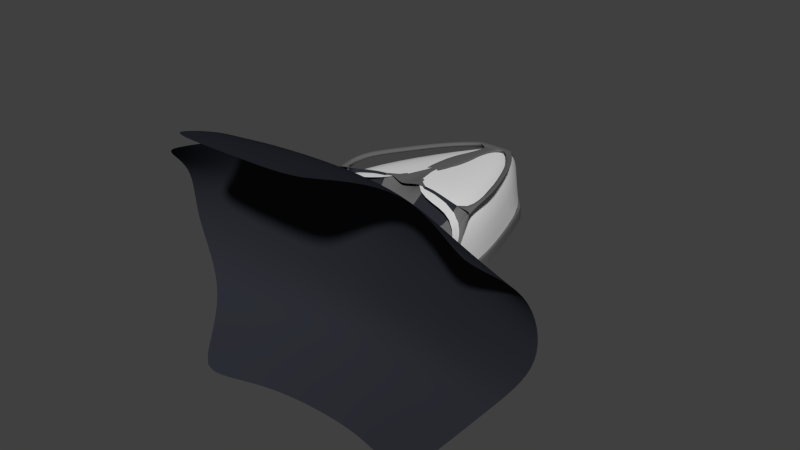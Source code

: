 # Source: Spaceship.blend  (saved by Blender 2.75.0; exported with 4.5.12 LTS)
import bpy
from mathutils import Matrix  # noqa: F401  (used for matrix-valued properties, if any)

bpy.ops.wm.read_factory_settings(use_empty=True)
scene = bpy.context.scene
scene.name = 'Scene'

# ---- collections
col_collection_1 = bpy.data.collections.new('Collection 1'); scene.collection.children.link(col_collection_1)

# ---- materials (node trees are filled in below, after node groups)
mat_shipwall = bpy.data.materials.new('ShipWall')
mat_shipwall.alpha_threshold = 0.0
mat_shipwall.use_transparent_shadow = False
mat_shipwall.diffuse_color = (0.02543, 0.02719, 0.03522, 1.0)
mat_shipwall.roughness = 0.5
mat_shipfloor = bpy.data.materials.new('ShipFloor')
mat_shipfloor.alpha_threshold = 0.0
mat_shipfloor.use_transparent_shadow = False
mat_shipfloor.preview_render_type = 'FLAT'
mat_shipfloor.diffuse_color = (0.04682, 0.05386, 0.06372, 1.0)
mat_shipfloor.roughness = 0.5
mat_shipstruts = bpy.data.materials.new('ShipStruts')
mat_shipstruts.alpha_threshold = 0.0
mat_shipstruts.use_transparent_shadow = False
mat_shipstruts.diffuse_color = (0.1329, 0.1329, 0.1329, 1.0)
mat_shipstruts.roughness = 0.5
mat_shipdoor = bpy.data.materials.new('ShipDoor')
mat_shipdoor.alpha_threshold = 0.0
mat_shipdoor.use_transparent_shadow = False
mat_shipdoor.roughness = 0.5
mat_shipglass = bpy.data.materials.new('ShipGlass')
mat_shipglass.alpha_threshold = 0.0
mat_shipglass.use_transparent_shadow = False
mat_shipglass.roughness = 0.5

# ---- material node trees

# ---- world
world_world = bpy.data.worlds.new('World'); scene.world = world_world
world_world.color = (0.05088, 0.05088, 0.05088)
world_world.use_sun_shadow = False
world_world.sun_shadow_jitter_overblur = 0.0
world_world.cycles.sampling_method = 'MANUAL'
world_world.cycles.sample_map_resolution = 256

# ---- meshes
me_plane = bpy.data.meshes.new('Plane')
me_plane.from_pydata([(-2.0, -1.6, 0.0), (2.0, -1.6, 0.0), (-1.109, 2.906, 0.0), (1.109, 2.906, 0.0), (-2.0, 0.0, 0.0), (2.0, 0.0, 0.0), (0.0, 4.2, 0.0), (0.0, 0.0, 0.0), (-2.0, -1.6, 1.0), (-1.109, 2.906, 1.0), (-2.0, 0.0, 1.0), (-2.0, -0.8, 0.0), (2.0, -1.6, 1.0), (0.0, 4.2, 1.0), (1.109, 2.906, 1.0), (2.0, 0.0, 1.0), (2.0, -0.8, 0.0), (-2.2, -1.6, 1.325), (-2.2, 0.0, 1.325), (-1.267, 2.906, 1.325), (-1.109, 3.106, 1.325), (0.0, 4.4, 1.325), (-2.0, -1.343, 6.826), (2.2, -1.6, 1.325), (-0.2, -1.343, 6.826), (2.2, 0.0, 1.325), (1.267, 2.906, 1.325), (1.109, 3.106, 1.325), (-2.0, -1.4, 1.0), (-2.2, -1.4, 1.0), (-2.0, -1.143, 6.826), (-2.2, -1.143, 6.826), (2.0, -1.343, 6.826), (0.2, -1.343, 6.826), (0.0, -1.6, 0.0), (-2.0, -0.914, 9.464), (2.0, -1.4, 1.0), (-2.1, 0.0, 1.424), (-1.188, 2.906, 1.424), (-2.098, -1.6, 1.421), (2.0, -1.143, 6.826), (2.2, -1.143, 6.826), (0.0, 4.301, 1.426), (-1.109, 3.005, 1.422), (2.0, -0.914, 9.464), (2.1, 0.0, 1.424), (1.188, 2.906, 1.424), (-2.199, -1.593, -0.1813), (-2.199, 0.007097, -0.1813), (-1.267, 2.913, -0.1813), (-1.108, 3.113, -0.1813), (2.098, -1.6, 1.421), (-0.4652, -0.4938, 10.53), (1.109, 3.005, 1.422), (2.199, -1.593, -0.1813), (-2.0, -0.714, 8.471), (-2.2, -0.714, 9.464), (2.199, 0.007097, -0.1813), (-0.2, -1.343, 6.826), (1.267, 2.913, -0.1813), (-0.2, -0.8048, 9.535), (1.108, 3.113, -0.1813), (0.4652, -0.4938, 10.53), (2.0, -0.714, 8.471), (2.2, -0.714, 9.464), (-2.2, 0.1093, 10.03), (-2.0, 0.1093, 9.039), (-2.0, -0.09066, 10.03), (-0.2, 0.1721, 9.871), (0.2, -1.343, 6.826), (-0.2, 0.1699, 9.406), (0.2, -0.8048, 9.535), (2.2, 0.1093, 10.03), (2.0, 0.1093, 9.039), (2.0, -0.09066, 10.03), (-1.8, 1.167, 9.464), (-1.6, 1.167, 8.471), (-1.6, 0.967, 9.464), (-0.3363, 1.501, 9.483), (0.2, 0.1721, 9.871), (-0.3363, 1.514, 8.898), (0.2, 0.1699, 9.406), (1.8, 1.167, 9.464), (1.6, 1.167, 8.471), (1.6, 0.967, 9.464), (-1.2, 2.567, 8.913), (-1.0, 2.567, 7.919), (-1.0, 2.367, 8.913), (0.3363, 1.501, 9.483), (0.3363, 1.514, 8.898), (1.2, 2.567, 8.913), (-0.6, 3.367, 8.464), (-0.4, 3.367, 7.471), (-0.4, 3.167, 8.464), (1.0, 2.567, 7.919), (1.0, 2.367, 8.913), (-0.3382, 3.745, 7.324), (-0.2255, 3.745, 6.764), (0.6, 3.367, 8.464), (-0.2293, 4.244, 4.06), (-0.1528, 4.244, 3.681), (0.4, 3.367, 7.471), (0.4, 3.167, 8.464), (-0.04827, 4.407, 1.218), (-0.03218, 4.339, 1.105), (0.3382, 3.745, 7.324), (-0.158, 2.268, 8.992), (0.2255, 3.745, 6.764), (-0.158, 2.295, 8.613), (0.2293, 4.244, 4.06), (-0.158, 3.089, 8.391), (0.1528, 4.244, 3.681), (-0.158, 3.175, 7.94), (0.04827, 4.407, 1.218), (-0.2861, -1.6, 0.0), (0.03218, 4.339, 1.105), (0.0, -0.8, 0.0), (-1.0, 0.0, 0.0), (0.158, 2.268, 8.992), (0.158, 2.295, 8.613), (-0.2861, -0.8, 0.0), (0.158, 3.089, 8.391), (0.0, -1.6, 3.522), (-0.2861, -1.6, 3.522), (0.0, -1.343, 6.826), (0.0, -1.343, 6.826), (0.0, -0.8048, 9.535), (0.0, 0.1699, 9.406), (0.0, 1.514, 8.898), (0.0, 2.295, 8.613), (0.0, 3.175, 7.94), (0.0, 4.406, -0.1813), (0.0, -0.914, 9.789), (0.0, 0.1721, 9.871), (0.0, 1.501, 9.483), (0.0, 3.167, 8.464), (0.0, 3.745, 7.324), (0.0, 3.367, 8.464), (0.0, 3.367, 7.471), (0.0, 3.745, 6.764), (0.0, 4.244, 4.06), (0.0, 4.244, 3.681), (0.0, 4.407, 1.218), (0.0, 4.339, 1.105), (0.0, 2.268, 8.992), (0.0, 3.089, 8.391), (0.158, 3.175, 7.94), (0.2861, -1.6, 0.0), (1.0, 0.0, 0.0), (0.2861, -0.8, 0.0), (0.2861, -1.6, 3.522), (2.194, -1.286, 9.179), (2.117, -1.665, 0.3891), (2.166, 0.09812, 9.858), (2.117, 0.08529, 0.3891), (1.118, 2.561, 8.387), (1.205, 2.959, 0.3891), (0.2346, 3.743, 7.262), (0.1593, 4.229, 4.477), (1.106, 3.021, 0.06257), (0.02415, 4.343, 0.119), (1.233, -1.109, 9.559), (0.06303, -0.7049, 10.46), (-0.02923, 2.464, 8.822), (-0.03388, 3.646, 7.788), (-2.182, -1.286, 9.179), (-2.105, -1.665, 0.3891), (-2.154, 0.09812, 9.858), (-2.105, 0.08529, 0.3891), (-1.106, 2.561, 8.387), (-1.193, 2.959, 0.3891), (-0.2226, 3.743, 7.262), (-0.1473, 4.229, 4.477), (-1.094, 3.021, 0.06257), (-0.0122, 4.343, 0.119), (-1.221, -1.109, 9.559), (-0.05108, -0.7049, 10.46), (0.04118, 2.464, 8.822), (0.04584, 3.646, 7.788), (-0.2861, -1.495, 0.0), (0.0, -1.495, 0.0), (0.2861, -1.495, 0.0), (0.2861, -1.495, 3.522), (-0.2861, -1.495, 3.522), (0.0, -1.495, 3.522), (-0.2469, -1.495, 0.008091), (0.0, -1.495, 0.008091), (0.2469, -1.495, 0.008091), (0.2469, -1.495, 3.311), (-0.2469, -1.495, 3.311), (0.0, -1.495, 3.311), (-0.2469, -1.594, 0.008091), (0.0, -1.594, 0.008091), (0.2469, -1.594, 0.008091), (0.2469, -1.594, 3.311), (-0.2469, -1.594, 3.311), (0.0, -1.594, 3.311), (-4.303, -4.741, 15.37), (4.798, -4.659, 15.37), (-3.141, -5.152, -13.64), (3.636, -5.069, -13.64), (-5.238, -3.173, 1.105), (0.2473, -3.695, 18.74), (5.732, -3.065, 1.105), (0.2473, -4.472, -14.05), (0.2473, -2.308, 1.105), (-4.965, -3.542, 9.703), (2.682, -3.92, 18.39), (4.592, -3.324, -7.635), (-1.556, -4.652, -14.05), (-4.098, -3.587, -7.635), (-2.187, -3.924, 18.39), (5.46, -3.279, 9.703), (2.051, -4.647, -14.05), (0.2473, -2.588, -7.678), (0.2473, -2.427, 10.07), (-2.3, -2.549, 1.105), (2.794, -2.543, 1.105), (2.789, -2.637, 10.05), (-2.295, -2.678, 10.05), (-1.818, -2.83, -7.678), (2.313, -2.789, -7.678), (0.2473, -6.722, 24.35), (2.189, -6.529, 24.0), (-1.694, -6.529, 24.0), (-4.634, -4.256, 13.15), (3.944, -4.258, 16.49), (4.037, -4.287, -11.34), (-2.477, -4.985, -14.0), (-4.755, -3.241, -3.354), (-0.9788, -3.734, 18.72), (5.719, -3.052, 5.546), (1.144, -4.507, -14.05), (0.2473, -3.578, -11.42), (0.2473, -2.316, 5.587), (-3.977, -2.884, 1.105), (1.457, -2.381, 1.105), (-5.224, -3.238, 5.546), (1.474, -3.734, 18.72), (5.249, -3.055, -3.354), (-0.6495, -4.507, -14.05), (-3.543, -4.47, -11.34), (-3.45, -4.295, 16.49), (5.129, -4.074, 13.15), (2.972, -4.948, -14.0), (0.2473, -2.328, -3.364), (0.2473, -2.876, 14.53), (-0.9623, -2.381, 1.105), (4.471, -2.834, 1.105), (2.822, -2.54, 5.587), (2.745, -3.119, 14.37), (1.48, -2.491, 10.07), (4.304, -2.951, 9.899), (-2.327, -2.564, 5.587), (-2.251, -3.143, 14.37), (-3.809, -3.119, 9.899), (-0.9854, -2.494, 10.07), (-1.656, -3.779, -11.42), (-2.073, -2.575, -3.364), (-3.098, -3.213, -7.674), (-0.7477, -2.656, -7.678), (2.15, -3.755, -11.42), (2.567, -2.551, -3.364), (1.242, -2.652, -7.678), (3.593, -3.045, -7.674), (-0.9278, -6.707, 24.31), (1.422, -6.707, 24.31), (0.2473, -5.334, 22.09), (2.342, -5.356, 21.98), (-1.847, -5.356, 21.98), (-0.9533, -5.348, 22.09), (1.448, -5.348, 22.09), (4.081, -2.818, -3.364), (1.354, -2.399, -3.364), (1.18, -3.624, -11.42), (-0.8591, -2.401, -3.364), (-3.586, -2.927, -3.364), (-2.728, -4.157, -11.42), (-0.9821, -2.929, 14.52), (-3.617, -3.733, 13.72), (-3.967, -2.92, 5.575), (4.111, -3.625, 13.72), (1.477, -2.928, 14.52), (1.481, -2.388, 5.587), (4.462, -2.811, 5.575), (-0.9859, -2.39, 5.587), (-0.6849, -3.626, -11.42), (3.222, -4.049, -11.42)], [(186, 180)], [(4, 117, 7, 6, 2), (120, 116, 7, 117), (4, 2, 9, 10), (0, 11, 4, 10, 8), (2, 6, 13, 9), (8, 10, 37, 39), (43, 20, 21, 42), (43, 20, 19, 38), (37, 38, 19), (5, 15, 14, 3), (22, 8, 28, 30), (1, 12, 15, 5, 16), (28, 29, 31, 30), (15, 45, 46, 14), (10, 9, 38, 37), (48, 47, 17, 18), (53, 46, 26, 27), (12, 51, 45, 15), (9, 43, 38), (45, 25, 26), (32, 40, 36, 12), (9, 13, 42, 43), (25, 57, 59, 26), (57, 25, 23, 54), (26, 59, 61, 27), (14, 46, 53), (18, 19, 49, 48), (19, 20, 50, 49), (37, 18, 17, 39), (63, 64, 41), (22, 30, 55, 35), (32, 44, 63, 40), (31, 56, 55), (24, 22, 35, 52), (45, 51, 23, 25), (0, 22, 123, 114), (24, 52, 60, 58), (1, 147, 150, 32), (44, 74, 73, 63), (63, 73, 72, 64), (35, 55, 66, 67), (72, 82, 84, 74), (89, 119, 118, 88), (67, 66, 76, 77), (126, 60, 70, 127), (64, 72, 74, 44), (74, 84, 83, 73), (56, 35, 67, 65), (55, 56, 65, 66), (60, 52, 68, 70), (80, 78, 106, 108), (76, 75, 85, 86), (84, 95, 94, 83), (73, 83, 82, 72), (83, 94, 90, 82), (127, 70, 80, 128), (66, 65, 75, 76), (65, 67, 77, 75), (70, 68, 78, 80), (94, 101, 98, 90), (82, 90, 95, 84), (75, 77, 87, 85), (77, 76, 86, 87), (138, 92, 97, 139), (92, 91, 93), (86, 85, 91, 92), (101, 102, 98), (85, 87, 93, 91), (87, 86, 92, 93), (135, 137, 91, 93), (139, 97, 100, 141), (138, 135, 93, 92), (101, 107, 105, 98), (92, 91, 96, 97), (97, 96, 99, 100), (107, 111, 109, 105), (142, 143, 104, 103), (111, 115, 113), (141, 100, 104, 143), (104, 100, 103), (146, 101, 102, 121), (128, 80, 108, 129), (129, 108, 112, 130), (108, 106, 110, 112), (112, 110, 93, 92), (1, 16, 149, 147), (130, 112, 92, 138), (11, 120, 117, 4), (0, 114, 120, 11), (114, 34, 116, 120), (150, 147, 181, 182), (122, 123, 58, 124), (16, 5, 148, 149), (81, 89, 88, 79), (71, 81, 79, 62), (22, 58, 123), (125, 24, 58, 124), (124, 58, 60, 126), (33, 69, 71, 62), (33, 62, 44, 32), (106, 144, 145, 110), (119, 146, 121, 118), (99, 140, 142, 103), (32, 150, 69), (91, 137, 136, 96), (96, 136, 140, 99), (95, 102, 101, 94), (90, 98, 102, 95), (110, 145, 135, 93), (78, 134, 144, 106), (68, 133, 134, 78), (52, 132, 133, 68), (20, 21, 131, 50), (118, 121, 145, 144), (105, 109, 140, 136), (124, 126, 71, 69), (149, 148, 7, 116), (5, 3, 6, 7, 148), (3, 14, 13, 6), (53, 27, 21, 42), (121, 102, 135, 145), (109, 113, 142, 140), (98, 105, 136, 137), (14, 53, 42, 13), (79, 88, 134, 133), (126, 127, 81, 71), (127, 128, 89, 81), (135, 102, 98, 137), (138, 139, 107, 101), (138, 101, 102, 135), (129, 130, 146, 119), (141, 143, 115, 111), (122, 150, 182, 184), (130, 138, 101, 146), (147, 149, 116, 34), (122, 124, 69, 150), (62, 79, 133, 132), (27, 61, 131, 21), (125, 124, 69, 33), (88, 118, 144, 134), (128, 129, 119, 89), (142, 113, 115, 143), (139, 141, 111, 107), (109, 111, 113), (30, 31, 55), (40, 63, 41), (46, 45, 26), (18, 37, 19), (100, 99, 103), (0, 8, 22), (1, 32, 12), (36, 40, 41, 23), (63, 73, 83), (94, 63, 83), (151, 153, 154, 152), (153, 155, 156, 154), (155, 157, 158, 156), (158, 160, 159, 156), (157, 155, 163, 164), (155, 153, 162, 163), (153, 151, 161, 162), (165, 166, 168, 167), (167, 168, 170, 169), (169, 170, 172, 171), (172, 170, 173, 174), (171, 178, 177, 169), (169, 177, 176, 167), (167, 176, 175, 165), (179, 183, 189, 185), (184, 182, 188, 190), (114, 123, 183, 179), (123, 122, 184, 183), (188, 187, 193, 194), (183, 184, 190, 189), (182, 181, 187, 188), (192, 191, 195, 196), (192, 196, 194, 193), (190, 188, 194, 196), (185, 189, 195, 191), (189, 190, 196, 195), (287, 227, 200, 244), (286, 233, 204, 240), (285, 234, 205, 247), (284, 231, 203, 248), (283, 249, 217, 236), (282, 250, 218, 251), (281, 243, 212, 252), (280, 253, 216, 235), (279, 254, 219, 255), (278, 246, 215, 256), (277, 257, 209, 228), (276, 258, 220, 259), (275, 245, 214, 260), (274, 261, 213, 232), (273, 262, 221, 263), (272, 239, 208, 264), (271, 267, 222, 266), (270, 269, 224, 265), (267, 270, 265, 222), (202, 230, 270, 267), (230, 211, 269, 270), (268, 271, 266, 223), (207, 238, 271, 268), (238, 202, 267, 271), (262, 272, 264, 221), (217, 248, 272, 262), (248, 203, 239, 272), (245, 273, 263, 214), (205, 236, 273, 245), (236, 217, 262, 273), (233, 274, 232, 204), (214, 263, 274, 233), (263, 221, 261, 274), (258, 275, 260, 220), (216, 247, 275, 258), (247, 205, 245, 275), (229, 276, 259, 210), (201, 235, 276, 229), (235, 216, 258, 276), (241, 277, 228, 199), (210, 259, 277, 241), (259, 220, 257, 277), (254, 278, 256, 219), (211, 230, 278, 254), (230, 202, 246, 278), (225, 279, 255, 206), (197, 242, 279, 225), (242, 211, 254, 279), (237, 280, 235, 201), (206, 255, 280, 237), (255, 219, 253, 280), (250, 281, 252, 218), (207, 226, 281, 250), (226, 198, 243, 281), (246, 282, 251, 215), (202, 238, 282, 246), (238, 207, 250, 282), (234, 283, 236, 205), (215, 251, 283, 234), (251, 218, 249, 283), (249, 284, 248, 217), (218, 252, 284, 249), (252, 212, 231, 284), (253, 285, 247, 216), (219, 256, 285, 253), (256, 215, 234, 285), (257, 286, 240, 209), (220, 260, 286, 257), (260, 214, 233, 286), (261, 287, 244, 213), (221, 264, 287, 261), (264, 208, 227, 287)])
me_plane.polygons.foreach_set('use_smooth', [0, 0, 1, 1, 1, 0, 0, 0, 0, 1, 1, 1, 1, 0, 0, 0, 0, 0, 0, 0, 1, 0, 0, 0, 0, 0, 0, 0, 0, 1, 1, 1, 1, 1, 0, 1, 1, 1, 1, 0, 1, 0, 0, 1, 1, 0, 1, 0, 0, 1, 0, 0, 1, 0, 0, 1, 0, 0, 0, 0, 0, 0, 1, 1, 0, 0, 0, 0, 1, 0, 1, 0, 0, 0, 0, 0, 0, 0, 1, 0, 0, 1, 1, 0, 0, 0, 1, 0, 0, 0, 0, 1, 0, 0, 1, 1, 0, 1, 1, 1, 0, 0, 0, 1, 0, 0, 1, 0, 0, 0, 0, 0, 0, 0, 0, 1, 0, 0, 1, 0, 0, 0, 0, 0, 0, 1, 1, 0, 1, 0, 1, 1, 0, 1, 0, 1, 0, 0, 0, 0, 1, 0, 1, 0, 1, 1, 0, 0, 0, 0, 0, 1, 1, 1, 1, 1, 1, 1, 1, 1, 1, 1, 1, 1, 1, 1, 1, 1, 0, 0, 0, 0, 0, 0, 0, 0, 0, 0, 0, 0, 1, 1, 1, 1, 1, 1, 1, 1, 1, 1, 1, 1, 1, 1, 1, 1, 1, 1, 1, 1, 1, 1, 1, 1, 1, 1, 1, 1, 1, 1, 1, 1, 1, 1, 1, 1, 1, 1, 1, 1, 1, 1, 1, 1, 1, 1, 1, 1, 1, 1, 1, 1, 1, 1, 1, 1, 1, 1, 1, 1, 1, 1, 1, 1, 1, 1, 1, 1, 1, 1, 1, 1])
me_plane.polygons.foreach_set('material_index', [1, 1, 2, 2, 2, 2, 2, 2, 2, 2, 2, 2, 2, 2, 2, 2, 2, 2, 2, 2, 2, 2, 2, 2, 2, 2, 2, 2, 2, 2, 2, 2, 2, 0, 2, 0, 2, 0, 2, 2, 2, 2, 2, 2, 2, 2, 2, 2, 2, 2, 2, 2, 2, 2, 2, 2, 2, 2, 2, 2, 2, 2, 2, 2, 2, 2, 2, 2, 2, 2, 2, 2, 2, 2, 2, 2, 2, 2, 2, 2, 2, 2, 2, 2, 2, 1, 2, 1, 1, 1, 0, 0, 1, 2, 2, 0, 2, 2, 2, 0, 2, 2, 2, 0, 2, 2, 2, 2, 2, 2, 2, 2, 2, 2, 2, 2, 1, 1, 2, 2, 2, 2, 2, 2, 2, 2, 2, 2, 2, 2, 2, 2, 0, 2, 1, 0, 2, 2, 2, 2, 2, 2, 2, 2, 2, 2, 2, 2, 2, 2, 2, 2, 0, 0, 4, 4, 4, 4, 4, 4, 4, 4, 4, 4, 4, 4, 4, 4, 0, 0, 0, 0, 0, 0, 0, 3, 3, 0, 0, 0, 0, 0, 0, 0, 0, 0, 0, 0, 0, 0, 0, 0, 0, 0, 0, 0, 0, 0, 0, 0, 0, 0, 0, 0, 0, 0, 0, 0, 0, 0, 0, 0, 0, 0, 0, 0, 0, 0, 0, 0, 0, 0, 0, 0, 0, 0, 0, 0, 0, 0, 0, 0, 0, 0, 0, 0, 0, 0, 0, 0, 0, 0, 0, 0, 0, 0, 0, 0, 0, 0, 0, 0])
_uv = me_plane.uv_layers.new(name='Floor')
_uv.uv.foreach_set('vector', [0.2792, 0.6911, 0.2757, 0.5195, 0.2782, 0.3471, 0.9999, 0.3476, 0.7783, 0.5373, 0.1387, 0.3965, 0.1387, 0.347, 0.2782, 0.3471, 0.2757, 0.5195, 0.0, 0.0, 0.0, 0.0, 0.0, 0.0, 0.0, 0.0, 0.0, 0.0, 0.0, 0.0, 0.0, 0.0, 0.0, 0.0, 0.0, 0.0, 0.0, 0.0, 0.0, 0.0, 0.0, 0.0, 0.0, 0.0, 0.0, 0.0, 0.0, 0.0, 0.0, 0.0, 0.0, 0.0, 0.0, 0.0, 0.0, 0.0, 0.0, 0.0, 0.0, 0.0, 0.0, 0.0, 0.0, 0.0, 0.0, 0.0, 0.0, 0.0, 0.0, 0.0, 0.0, 0.0, 0.0, 0.0, 0.0, 0.0, 0.0, 0.0, 0.0, 0.0, 0.0, 0.0, 0.0, 0.0, 0.0, 0.0, 0.0, 0.0, 0.0, 0.0, 0.0, 0.0, 0.0, 0.0, 0.0, 0.0, 0.0, 0.0, 0.0, 0.0, 0.0, 0.0, 0.0, 0.0, 0.0, 0.0, 0.0, 0.0, 0.0, 0.0, 0.0, 0.0, 0.0, 0.0, 0.0, 0.0, 0.0, 0.0, 0.0, 0.0, 0.0, 0.0, 0.0, 0.0, 0.0, 0.0, 0.0, 0.0, 0.0, 0.0, 0.0, 0.0, 0.0, 0.0, 0.0, 0.0, 0.0, 0.0, 0.0, 0.0, 0.0, 0.0, 0.0, 0.0, 0.0, 0.0, 0.0, 0.0, 0.0, 0.0, 0.0, 0.0, 0.0, 0.0, 0.0, 0.0, 0.0, 0.0, 0.0, 0.0, 0.0, 0.0, 0.0, 0.0, 0.0, 0.0, 0.0, 0.0, 0.0, 0.0, 0.0, 0.0, 0.0, 0.0, 0.0, 0.0, 0.0, 0.0, 0.0, 0.0, 0.0, 0.0, 0.0, 0.0, 0.0, 0.0, 0.0, 0.0, 0.0, 0.0, 0.0, 0.0, 0.0, 0.0, 0.0, 0.0, 0.0, 0.0, 0.0, 0.0, 0.0, 0.0, 0.0, 0.0, 0.0, 0.0, 0.0, 0.0, 0.0, 0.0, 0.0, 0.0, 0.0, 0.0, 0.0, 0.0, 0.0, 0.0, 0.0, 0.0, 0.0, 0.0, 0.0, 0.0, 0.0, 0.0, 0.0, 0.0, 0.0, 0.0, 0.0, 0.0, 0.0, 0.0, 0.0, 0.0, 0.0, 0.0, 0.0, 0.0, 0.0, 0.0, 0.0, 0.0, 0.0, 0.0, 0.0, 0.0, 0.0, 0.0, 0.0, 0.0, 0.0, 0.0, 0.0, 0.0, 0.0, 0.0, 0.0, 0.0, 0.0, 0.0, 0.0, 0.0, 0.0, 0.0, 0.0, 0.0, 0.0, 0.0, 0.0, 0.0, 0.0, 0.0, 0.0, 0.0, 0.0, 0.0, 0.0, 0.0, 0.0, 0.0, 0.0, 0.0, 0.0, 0.0, 0.0, 0.0, 0.0, 0.0, 0.0, 0.0, 0.0, 0.0, 0.0, 0.0, 0.0, 0.0, 0.0, 0.0, 0.0, 0.0, 0.0, 0.0, 0.0, 0.0, 0.0, 0.0, 0.0, 0.0, 0.0, 0.0, 0.0, 0.0, 0.0, 0.0, 0.0, 0.0, 0.0, 0.0, 0.0, 0.0, 0.0, 0.0, 0.0, 0.0, 0.0, 0.0, 0.0, 0.0, 0.0, 0.0, 0.0, 0.0, 0.0, 0.0, 0.0, 0.0, 0.0, 0.0, 0.0, 0.0, 0.0, 0.0, 0.0, 0.0, 0.0, 0.0, 0.0, 0.0, 0.0, 0.0, 0.0, 0.0, 0.0, 0.0, 0.0, 0.0, 0.0, 0.0, 0.0, 0.0, 0.0, 0.0, 0.0, 0.0, 0.0, 0.0, 0.0, 0.0, 0.0, 0.0, 0.0, 0.0, 0.0, 0.0, 0.0, 0.0, 0.0, 0.0, 0.0, 0.0, 0.0, 0.0, 0.0, 0.0, 0.0, 0.0, 0.0, 0.0, 0.0, 0.0, 0.0, 0.0, 0.0, 0.0, 0.0, 0.0, 0.0, 0.0, 0.0, 0.0, 0.0, 0.0, 0.0, 0.0, 0.0, 0.0, 0.0, 0.0, 0.0, 0.0, 0.0, 0.0, 0.0, 0.0, 0.0, 0.0, 0.0, 0.0, 0.0, 0.0, 0.0, 0.0, 0.0, 0.0, 0.0, 0.0, 0.0, 0.0, 0.0, 0.0, 0.0, 0.0, 0.0, 0.0, 0.0, 0.0, 0.0, 0.0, 0.0, 0.0, 0.0, 0.0, 0.0, 0.0, 0.0, 0.0, 0.0, 0.0, 0.0, 0.0, 0.0, 0.0, 0.0, 0.0, 0.0, 0.0, 0.0, 0.0, 0.0, 0.0, 0.0, 0.0, 0.0, 0.0, 0.0, 0.0, 0.0, 0.0, 0.0, 0.0, 0.0, 0.0, 0.0, 0.0, 0.0, 0.0, 0.0, 0.0, 0.0, 0.0, 0.0, 0.0, 0.0, 0.0, 0.0, 0.0, 0.0, 0.0, 0.0, 0.0, 0.0, 0.0, 0.0, 0.0, 0.0, 0.0, 0.0, 0.0, 0.0, 0.0, 0.0, 0.0, 0.0, 0.0, 0.0, 0.0, 0.0, 0.0, 0.0, 0.0, 0.0, 0.0, 0.0, 0.0, 0.0, 0.0, 0.0, 0.0, 0.0, 0.0, 0.0, 0.0, 0.0, 0.0, 0.0, 0.0, 0.0, 0.0, 0.0, 0.0, 0.0, 0.0, 0.0, 0.0, 0.0, 0.0, 0.0, 0.0, 0.0, 0.0, 0.0, 0.0, 0.0, 0.0, 0.0, 0.0, 0.0, 0.0, 0.0, 0.0, 0.0, 0.0, 0.0, 0.0, 0.0, 0.0, 0.0, 0.0, 0.0, 0.0, 0.0, 0.0, 0.0, 0.0, 0.0, 0.0, 0.0, 0.0, 0.0, 0.0, 0.0, 0.0, 0.0, 0.0, 0.0, 0.0, 0.0, 0.0, 0.0, 0.0, 0.0, 0.0, 0.0, 0.0, 0.0, 0.0, 0.0, 0.0, 0.0, 0.0, 0.0, 0.0, 0.0, 0.0, 0.0, 0.0, 0.0, 0.0, 0.0, 0.0, 0.0, 0.0, 0.0, 0.0, 0.0, 0.0, 0.0, 0.0, 0.0, 0.0, 0.0, 0.0, 0.0, 0.0, 0.0, 0.0, 0.0, 0.0, 0.0, 0.0, 0.0, 0.0, 0.0, 0.0, 0.0, 0.0, 0.0, 0.0, 0.0, 0.0, 0.0, 0.0, 0.0, 0.0, 0.0, 0.0, 0.0, 0.0, 0.0, 0.0, 0.0, 0.0, 0.0, 0.0, 0.0, 0.0, 0.0, 0.0, 0.0, 0.0, 0.0, 0.0, 0.0, 0.0, 0.0, 0.0, 0.0, 0.0, 0.0, 0.0, 0.0, 0.0, 0.0, 0.0, 0.001866, 8.327e-05, 0.1406, 0.0008808, 0.1387, 0.2974, 0.000157, 0.2972, 0.0, 0.0, 0.0, 0.0, 0.0, 0.0, 0.0, 0.0, 0.14, 0.6931, 0.1387, 0.3965, 0.2757, 0.5195, 0.2792, 0.6911, 0.00135, 0.6936, 8.327e-05, 0.3965, 0.1387, 0.3965, 0.14, 0.6931, 8.327e-05, 0.3965, 8.525e-05, 0.3469, 0.1387, 0.347, 0.1387, 0.3965, 0.0, 0.0, 0.0, 0.0, 0.0, 0.0, 0.0, 0.0, 0.0, 0.0, 0.0, 0.0, 0.0, 0.0, 0.0, 0.0, 0.1406, 0.0008808, 0.2797, 0.003016, 0.276, 0.1747, 0.1387, 0.2974, 0.0, 0.0, 0.0, 0.0, 0.0, 0.0, 0.0, 0.0, 0.0, 0.0, 0.0, 0.0, 0.0, 0.0, 0.0, 0.0, 0.0, 0.0, 0.0, 0.0, 0.0, 0.0, 0.0, 0.0, 0.0, 0.0, 0.0, 0.0, 0.0, 0.0, 0.0, 0.0, 0.0, 0.0, 0.0, 0.0, 0.0, 0.0, 0.0, 0.0, 0.0, 0.0, 0.0, 0.0, 0.0, 0.0, 0.0, 0.0, 0.0, 0.0, 0.0, 0.0, 0.0, 0.0, 0.0, 0.0, 0.0, 0.0, 0.0, 0.0, 0.0, 0.0, 0.0, 0.0, 0.0, 0.0, 0.0, 0.0, 0.0, 0.0, 0.0, 0.0, 0.0, 0.0, 0.0, 0.0, 0.0, 0.0, 0.0, 0.0, 0.0, 0.0, 0.0, 0.0, 0.0, 0.0, 0.0, 0.0, 0.0, 0.0, 0.0, 0.0, 0.0, 0.0, 0.0, 0.0, 0.0, 0.0, 0.0, 0.0, 0.0, 0.0, 0.0, 0.0, 0.0, 0.0, 0.0, 0.0, 0.0, 0.0, 0.0, 0.0, 0.0, 0.0, 0.0, 0.0, 0.0, 0.0, 0.0, 0.0, 0.0, 0.0, 0.0, 0.0, 0.0, 0.0, 0.0, 0.0, 0.0, 0.0, 0.0, 0.0, 0.0, 0.0, 0.0, 0.0, 0.0, 0.0, 0.0, 0.0, 0.0, 0.0, 0.0, 0.0, 0.0, 0.0, 0.0, 0.0, 0.0, 0.0, 0.0, 0.0, 0.0, 0.0, 0.0, 0.0, 0.0, 0.0, 0.0, 0.0, 0.0, 0.0, 0.0, 0.0, 0.0, 0.0, 0.0, 0.0, 0.0, 0.0, 0.0, 0.0, 0.0, 0.0, 0.0, 0.0, 0.0, 0.0, 0.0, 0.0, 0.1387, 0.2974, 0.276, 0.1747, 0.2782, 0.3471, 0.1387, 0.347, 0.2797, 0.003016, 0.7786, 0.1576, 0.9999, 0.3476, 0.2782, 0.3471, 0.276, 0.1747, 0.0, 0.0, 0.0, 0.0, 0.0, 0.0, 0.0, 0.0, 0.0, 0.0, 0.0, 0.0, 0.0, 0.0, 0.0, 0.0, 0.0, 0.0, 0.0, 0.0, 0.0, 0.0, 0.0, 0.0, 0.0, 0.0, 0.0, 0.0, 0.0, 0.0, 0.0, 0.0, 0.0, 0.0, 0.0, 0.0, 0.0, 0.0, 0.0, 0.0, 0.0, 0.0, 0.0, 0.0, 0.0, 0.0, 0.0, 0.0, 0.0, 0.0, 0.0, 0.0, 0.0, 0.0, 0.0, 0.0, 0.0, 0.0, 0.0, 0.0, 0.0, 0.0, 0.0, 0.0, 0.0, 0.0, 0.0, 0.0, 0.0, 0.0, 0.0, 0.0, 0.0, 0.0, 0.0, 0.0, 0.0, 0.0, 0.0, 0.0, 0.0, 0.0, 0.0, 0.0, 0.0, 0.0, 0.0, 0.0, 0.0, 0.0, 0.0, 0.0, 0.0, 0.0, 0.0, 0.0, 0.0, 0.0, 0.0, 0.0, 0.0, 0.0, 0.0, 0.0, 0.0, 0.0, 0.0, 0.0, 0.0, 0.0, 0.0, 0.0, 0.0, 0.0, 0.0, 0.0, 0.0, 0.0, 0.0, 0.0, 0.0, 0.0, 0.0, 0.0, 0.0, 0.0, 0.0, 0.0, 0.000157, 0.2972, 0.1387, 0.2974, 0.1387, 0.347, 8.525e-05, 0.3469, 0.0, 0.0, 0.0, 0.0, 0.0, 0.0, 0.0, 0.0, 0.0, 0.0, 0.0, 0.0, 0.0, 0.0, 0.0, 0.0, 0.0, 0.0, 0.0, 0.0, 0.0, 0.0, 0.0, 0.0, 0.0, 0.0, 0.0, 0.0, 0.0, 0.0, 0.0, 0.0, 0.0, 0.0, 0.0, 0.0, 0.0, 0.0, 0.0, 0.0, 0.0, 0.0, 0.0, 0.0, 0.0, 0.0, 0.0, 0.0, 0.0, 0.0, 0.0, 0.0, 0.0, 0.0, 0.0, 0.0, 0.0, 0.0, 0.0, 0.0, 0.0, 0.0, 0.0, 0.0, 0.0, 0.0, 0.0, 0.0, 0.0, 0.0, 0.0, 0.0, 0.0, 0.0, 0.0, 0.0, 0.0, 0.0, 0.0, 0.0, 0.0, 0.0, 0.0, 0.0, 0.0, 0.0, 0.0, 0.0, 0.0, 0.0, 0.0, 0.0, 0.0, 0.0, 0.0, 0.0, 0.0, 0.0, 0.0, 0.0, 0.0, 0.0, 0.0, 0.0, 0.0, 0.0, 0.0, 0.0, 0.0, 0.0, 0.0, 0.0, 0.0, 0.0, 0.0, 0.0, 0.0, 0.0, 0.0, 0.0, 0.0, 0.0, 0.0, 0.0, 0.0, 0.0, 0.0, 0.0, 0.0, 0.0, 0.0, 0.0, 0.0, 0.0, 0.0, 0.0, 0.0, 0.0, 0.0, 0.0, 0.0, 0.0, 0.0, 0.0, 0.0, 0.0, 0.0, 0.0, 0.0, 0.0, 0.0, 0.0, 0.0, 0.0, 0.0, 0.0, 0.0, 0.0, 0.0, 0.0, 0.0, 0.0, 0.0, 0.0, 0.0, 0.0, 0.0, 0.0, 0.0, 0.0, 0.0, 0.0, 0.0, 0.0, 0.0, 0.0, 0.0, 0.0, 0.0, 0.0, 0.0, 0.0, 0.0, 0.0, 0.0, 0.0, 0.0, 0.0, 0.0, 0.0, 0.0, 0.0, 0.0, 0.0, 0.0, 0.0, 0.0, 0.0, 0.0, 0.0, 0.0, 0.0, 0.0, 0.0, 0.0, 0.0, 0.0, 0.0, 0.0, 0.0, 0.0, 0.0, 0.0, 0.0, 0.0, 0.0, 0.0, 0.0, 0.0, 0.0, 0.0, 0.0, 0.0, 0.0, 0.0, 0.0, 0.0, 0.0, 0.0, 0.0, 0.0, 0.0, 0.0, 0.0, 0.0, 0.0, 0.0, 0.0, 0.0, 0.0, 0.0, 0.0, 0.0, 0.0, 0.0, 0.0, 0.0, 0.0, 0.0, 0.0, 0.0, 0.0, 0.0, 0.0, 0.0, 0.0, 0.0, 0.0, 0.0, 0.0, 0.0, 0.0, 0.0, 0.0, 0.0, 0.0, 0.0, 0.0, 0.0, 0.0, 0.0, 0.0, 0.0, 0.0, 0.0, 0.0, 0.0, 0.0, 0.0, 0.0, 0.0, 0.0, 0.0, 0.0, 0.0, 0.0, 0.0, 0.0, 0.0, 0.0, 0.0, 0.0, 0.0, 0.0, 0.0, 0.0, 0.0, 0.0, 0.0, 0.0, 0.8599, 0.5681, 0.993, 0.5681, 0.993, 0.9319, 0.8599, 0.9319, 0.8599, 0.5681, 0.8599, 0.9319, 0.7269, 0.9319, 0.7269, 0.5681, 0.0, 0.0, 0.0, 0.0, 0.0, 0.0, 0.0, 0.0, 0.0, 0.0, 0.0, 0.0, 0.0, 0.0, 0.0, 0.0, 0.0, 0.0, 0.0, 0.0, 0.0, 0.0, 0.0, 0.0, 0.0, 0.0, 0.0, 0.0, 0.0, 0.0, 0.0, 0.0, 0.0, 0.0, 0.0, 0.0, 0.0, 0.0, 0.0, 0.0, 0.0, 0.0, 0.0, 0.0, 0.0, 0.0, 0.0, 0.0, 0.0, 0.0, 0.0, 0.0, 0.0, 0.0, 0.0, 0.0, 0.0, 0.0, 0.0, 0.0, 0.0, 0.0, 0.0, 0.0, 0.0, 0.0, 0.0, 0.0, 0.0, 0.0, 0.0, 0.0, 0.0, 0.0, 0.0, 0.0, 0.0, 0.0, 0.0, 0.0, 0.0, 0.0, 0.0, 0.0, 0.0, 0.0, 0.0, 0.0, 0.0, 0.0, 0.0, 0.0, 0.0, 0.0, 0.0, 0.0, 0.0, 0.0, 0.0, 0.0, 0.0, 0.0, 0.0, 0.0, 0.0, 0.0, 0.0, 0.0, 0.0, 0.0, 0.0, 0.0, 0.0, 0.0, 0.0, 0.0, 0.0, 0.0, 0.0, 0.0, 0.0, 0.0, 0.0, 0.0, 0.0, 0.0, 0.0, 0.0, 0.0, 0.0, 0.0, 0.0, 0.0, 0.0, 0.0, 0.0, 0.0, 0.0, 0.0, 0.0, 0.0, 0.0, 0.0, 0.0, 0.0, 0.0, 0.0, 0.0, 0.0, 0.0, 0.0, 0.0, 0.0, 0.0, 0.0, 0.0, 0.0, 0.0, 0.0, 0.0, 0.0, 0.0, 0.0, 0.0, 0.0, 0.0, 0.0, 0.0, 0.0, 0.0, 0.0, 0.0, 0.0, 0.0, 0.0, 0.0, 0.0, 0.0, 0.0, 0.0, 0.0, 0.0, 0.0, 0.0, 0.0, 0.0, 0.0, 0.0, 0.0, 0.0, 0.0, 0.0, 0.0, 0.0, 0.0, 0.0, 0.0, 0.0, 0.0, 0.0, 0.0, 0.0, 0.0, 0.0, 0.0, 0.0, 0.0, 0.0, 0.0, 0.0, 0.0, 0.0, 0.0, 0.0, 0.0, 0.0, 0.0, 0.0, 0.0, 0.0, 0.0, 0.0, 0.0, 0.0, 0.0, 0.0, 0.0, 0.0, 0.0, 0.0, 0.0, 0.0, 0.0, 0.0, 0.0, 0.0, 0.0, 0.0, 0.0, 0.0, 0.0, 0.0, 0.0, 0.0, 0.0, 0.0, 0.0, 0.0, 0.0, 0.0, 0.0, 0.0, 0.0, 0.0, 0.0, 0.0, 0.0, 0.0, 0.0, 0.0, 0.0, 0.0, 0.0, 0.0, 0.0, 0.0, 0.0, 0.0, 0.0, 0.0, 0.0, 0.0, 0.0, 0.0, 0.0, 0.0, 0.0, 0.0, 0.0, 0.0, 0.0, 0.0, 0.0, 0.0, 0.0, 0.0, 0.0, 0.0, 0.0, 0.0, 0.0, 0.0, 0.0, 0.0, 0.0, 0.0, 0.0, 0.0, 0.0, 0.0, 0.0, 0.0, 0.0, 0.0, 0.0, 0.0, 0.0, 0.0, 0.0, 0.0, 0.0, 0.0, 0.0, 0.0, 0.0, 0.0, 0.0, 0.0, 0.0, 0.0, 0.0, 0.0, 0.0, 0.0, 0.0, 0.0, 0.0, 0.0, 0.0, 0.0, 0.0, 0.0, 0.0, 0.0, 0.0, 0.0, 0.0, 0.0, 0.0, 0.0, 0.0, 0.0, 0.0, 0.0, 0.0, 0.0, 0.0, 0.0, 0.0, 0.0, 0.0, 0.0, 0.0, 0.0, 0.0, 0.0, 0.0, 0.0, 0.0, 0.0, 0.0, 0.0, 0.0, 0.0, 0.0, 0.0, 0.0, 0.0, 0.0, 0.0, 0.0, 0.0, 0.0, 0.0, 0.0, 0.0, 0.0, 0.0, 0.0, 0.0, 0.0, 0.0, 0.0, 0.0, 0.0, 0.0, 0.0, 0.0, 0.0, 0.0, 0.0, 0.0, 0.0, 0.0, 0.0, 0.0, 0.0, 0.0, 0.0, 0.0, 0.0, 0.0, 0.0, 0.0, 0.0, 0.0, 0.0, 0.0, 0.0, 0.0, 0.0, 0.0, 0.0, 0.0, 0.0, 0.0, 0.0, 0.0, 0.0, 0.0, 0.0, 0.0, 0.0, 0.0, 0.0, 0.0, 0.0, 0.0, 0.0, 0.0, 0.0, 0.0, 0.0, 0.0, 0.0, 0.0, 0.0, 0.0, 0.0, 0.0, 0.0, 0.0, 0.0, 0.0, 0.0, 0.0, 0.0, 0.0, 0.0, 0.0, 0.0, 0.0, 0.0, 0.0, 0.0, 0.0, 0.0, 0.0, 0.0, 0.0, 0.0, 0.0, 0.0, 0.0, 0.0, 0.0, 0.0, 0.0, 0.0, 0.0, 0.0, 0.0, 0.0, 0.0, 0.0, 0.0, 0.0, 0.0, 0.0, 0.0, 0.0, 0.0, 0.0, 0.0, 0.0, 0.0, 0.0, 0.0, 0.0, 0.0, 0.0, 0.0, 0.0, 0.0, 0.0, 0.0, 0.0, 0.0, 0.0, 0.0, 0.0, 0.0, 0.0, 0.0, 0.0, 0.0, 0.0, 0.0, 0.0, 0.0, 0.0, 0.0, 0.0, 0.0, 0.0, 0.0, 0.0, 0.0, 0.0, 0.0, 0.0, 0.0, 0.0, 0.0, 0.0, 0.0, 0.0, 0.0, 0.0, 0.0, 0.0, 0.0, 0.0, 0.0, 0.0, 0.0, 0.0, 0.0, 0.0, 0.0, 0.0, 0.0, 0.0, 0.0, 0.0, 0.0, 0.0, 0.0, 0.0, 0.0, 0.0, 0.0, 0.0, 0.0, 0.0, 0.0, 0.0, 0.0, 0.0, 0.0, 0.0, 0.0, 0.0, 0.0, 0.0, 0.0, 0.0, 0.0, 0.0, 0.0, 0.0, 0.0, 0.0, 0.0, 0.0, 0.0, 0.0, 0.0, 0.0, 0.0, 0.0, 0.0, 0.0, 0.0, 0.0, 0.0, 0.0, 0.0, 0.0, 0.0, 0.0, 0.0, 0.0, 0.0, 0.0, 0.0, 0.0, 0.0, 0.0, 0.0])
me_plane.materials.append(mat_shipwall)
me_plane.materials.append(mat_shipfloor)
me_plane.materials.append(mat_shipstruts)
me_plane.materials.append(mat_shipdoor)
me_plane.materials.append(mat_shipglass)
me_plane.use_remesh_preserve_volume = False
me_plane.use_remesh_preserve_attributes = False
me_plane.use_mirror_vertex_groups = False
me_plane.update()

# ---- objects
ob_shipstructure = bpy.data.objects.new('ShipStructure', me_plane)

# ---- transforms, parenting, visibility, modifiers, constraints
ob_shipstructure.location = (0.0, 0.0, 0.0)
ob_shipstructure.scale = (5.0, 5.0, 1.0)
ob_shipstructure.lineart.crease_threshold = 0.0
_m = ob_shipstructure.modifiers.new('Subsurf', 'SUBSURF')
_m.uv_smooth = 'PRESERVE_CORNERS'
_m.quality = 2
_m.levels = 0
_m.show_only_control_edges = False

# ---- collection membership
col_collection_1.objects.link(ob_shipstructure)

# ---- scene / render settings (as saved in the file)
scene.frame_start = 1; scene.frame_end = 250; scene.frame_set(1)
scene.render.engine = 'BLENDER_EEVEE_NEXT'
scene.render.resolution_percentage = 50
scene.render.dither_intensity = 0.0
scene.cycles.use_denoising = False
scene.cycles.samples = 10
scene.cycles.sampling_pattern = 'TABULATED_SOBOL'
scene.cycles.light_sampling_threshold = 0.0
scene.cycles.use_adaptive_sampling = False
scene.cycles.use_light_tree = False
scene.cycles.blur_glossy = 0.0
scene.cycles.pixel_filter_type = 'GAUSSIAN'
scene.cycles.sample_clamp_indirect = 0.0
scene.view_settings.view_transform = 'Standard'
bpy.context.view_layer.update()

# ---- added for rendering (the .blend has no active camera and no usable light): camera, sun
cam_auto = bpy.data.cameras.new('AutoCamera')
cam_auto.lens = 50.0
cam_auto.sensor_width = 36.0
cam_auto.clip_end = 1413.63
ob_auto_camera = bpy.data.objects.new('AutoCamera', cam_auto)
scene.collection.objects.link(ob_auto_camera)
ob_auto_camera.location = (81.7859, -102.448, 69.5929)
ob_auto_camera.rotation_euler = (1.09748, -7.21219e-08, 0.694738)
scene.camera = ob_auto_camera
light_auto_sun = bpy.data.lights.new('AutoSun', 'SUN')
light_auto_sun.energy = 3.0
light_auto_sun.angle = 0.0523599
ob_auto_sun = bpy.data.objects.new('AutoSun', light_auto_sun)
scene.collection.objects.link(ob_auto_sun)
ob_auto_sun.rotation_euler = (0.872665, 0.174533, 0.523599)
bpy.context.view_layer.update()
